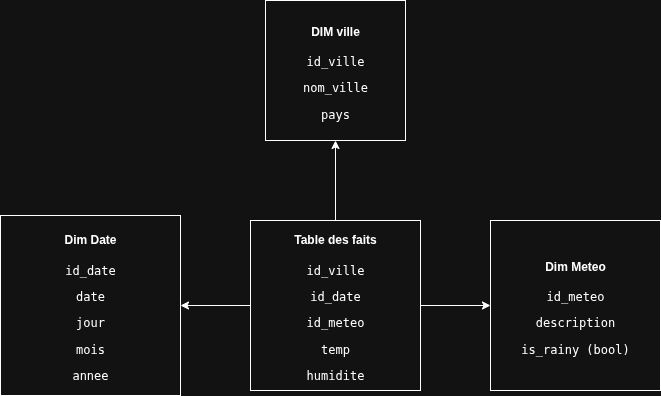

The diagram above was exported from draw.io. Its source (the exported page's mxGraphModel, read from the mxfile embedded in the PNG):
<mxGraphModel dx="872" dy="481" grid="1" gridSize="10" guides="1" tooltips="1" connect="1" arrows="1" fold="1" page="1" pageScale="1" pageWidth="827" pageHeight="1169" math="0" shadow="0">
  <root>
    <mxCell id="0" />
    <mxCell id="1" parent="0" />
    <mxCell id="JhHAbVu_h70YzhzaaYaT-3" value="" style="edgeStyle=orthogonalEdgeStyle;rounded=0;orthogonalLoop=1;jettySize=auto;html=1;" parent="1" source="JhHAbVu_h70YzhzaaYaT-1" target="JhHAbVu_h70YzhzaaYaT-2" edge="1">
      <mxGeometry relative="1" as="geometry" />
    </mxCell>
    <mxCell id="JhHAbVu_h70YzhzaaYaT-5" value="" style="edgeStyle=orthogonalEdgeStyle;rounded=0;orthogonalLoop=1;jettySize=auto;html=1;" parent="1" source="JhHAbVu_h70YzhzaaYaT-1" target="JhHAbVu_h70YzhzaaYaT-4" edge="1">
      <mxGeometry relative="1" as="geometry" />
    </mxCell>
    <mxCell id="JhHAbVu_h70YzhzaaYaT-7" value="" style="edgeStyle=orthogonalEdgeStyle;rounded=0;orthogonalLoop=1;jettySize=auto;html=1;" parent="1" source="JhHAbVu_h70YzhzaaYaT-1" target="JhHAbVu_h70YzhzaaYaT-6" edge="1">
      <mxGeometry relative="1" as="geometry" />
    </mxCell>
    <mxCell id="JhHAbVu_h70YzhzaaYaT-1" value="&lt;h4&gt;Table des faits&lt;/h4&gt;&lt;pre&gt;id_ville&lt;/pre&gt;&lt;pre&gt;id_date&lt;/pre&gt;&lt;pre&gt;id_meteo&lt;/pre&gt;&lt;pre&gt;temp&lt;/pre&gt;&lt;pre&gt;humidite&lt;/pre&gt;" style="whiteSpace=wrap;html=1;aspect=fixed;" parent="1" vertex="1">
      <mxGeometry x="380" y="570" width="170" height="170" as="geometry" />
    </mxCell>
    <mxCell id="JhHAbVu_h70YzhzaaYaT-2" value="&lt;h4&gt;Dim Date&lt;/h4&gt;&lt;pre&gt;id_date&lt;/pre&gt;&lt;pre&gt;date&lt;/pre&gt;&lt;pre&gt;jour&lt;/pre&gt;&lt;pre&gt;mois&lt;/pre&gt;&lt;pre&gt;annee&lt;/pre&gt;" style="whiteSpace=wrap;html=1;aspect=fixed;align=center;" parent="1" vertex="1">
      <mxGeometry x="130" y="565" width="180" height="180" as="geometry" />
    </mxCell>
    <mxCell id="JhHAbVu_h70YzhzaaYaT-4" value="&lt;h4&gt;Dim Meteo&lt;/h4&gt;&lt;pre&gt;id_meteo&lt;/pre&gt;&lt;pre&gt;description&lt;/pre&gt;&lt;pre&gt;is_rainy (bool)&lt;/pre&gt;" style="whiteSpace=wrap;html=1;aspect=fixed;" parent="1" vertex="1">
      <mxGeometry x="620" y="570" width="170" height="170" as="geometry" />
    </mxCell>
    <mxCell id="JhHAbVu_h70YzhzaaYaT-6" value="&lt;h4&gt;DIM ville&lt;/h4&gt;&lt;pre&gt;id_ville&lt;/pre&gt;&lt;pre&gt;nom_ville&lt;/pre&gt;&lt;pre&gt;pays&lt;/pre&gt;" style="whiteSpace=wrap;html=1;aspect=fixed;" parent="1" vertex="1">
      <mxGeometry x="395" y="350" width="140" height="140" as="geometry" />
    </mxCell>
  </root>
</mxGraphModel>